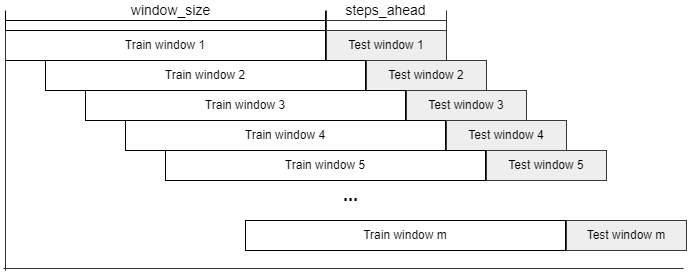

The diagram above was exported from draw.io. Its source (the exported page's mxGraphModel, read from the mxfile embedded in the PNG):
<mxGraphModel dx="1563" dy="695" grid="1" gridSize="10" guides="1" tooltips="1" connect="1" arrows="1" fold="1" page="1" pageScale="1" pageWidth="827" pageHeight="1169" background="#ffffff" math="0" shadow="0">
  <root>
    <mxCell id="0" />
    <mxCell id="1" parent="0" />
    <mxCell id="17" value="&lt;span style=&quot;color: rgb(0 , 0 , 0)&quot;&gt;Test window 5&lt;/span&gt;" style="rounded=0;whiteSpace=wrap;html=1;fillColor=#eeeeee;strokeColor=#36393d;" vertex="1" parent="1">
      <mxGeometry x="561" y="200" width="120" height="30" as="geometry" />
    </mxCell>
    <mxCell id="16" value="&lt;span style=&quot;color: rgb(0 , 0 , 0)&quot;&gt;Test window 4&lt;/span&gt;" style="rounded=0;whiteSpace=wrap;html=1;fillColor=#eeeeee;strokeColor=#36393d;" vertex="1" parent="1">
      <mxGeometry x="521" y="170" width="120" height="30" as="geometry" />
    </mxCell>
    <mxCell id="15" value="&lt;span style=&quot;color: rgb(0 , 0 , 0)&quot;&gt;Test window 3&lt;/span&gt;" style="rounded=0;whiteSpace=wrap;html=1;fillColor=#eeeeee;strokeColor=#36393d;" vertex="1" parent="1">
      <mxGeometry x="481" y="140" width="120" height="30" as="geometry" />
    </mxCell>
    <mxCell id="14" value="&lt;span style=&quot;color: rgb(0 , 0 , 0)&quot;&gt;Test window 2&lt;/span&gt;" style="rounded=0;whiteSpace=wrap;html=1;fillColor=#eeeeee;strokeColor=#36393d;" vertex="1" parent="1">
      <mxGeometry x="441" y="110" width="120" height="30" as="geometry" />
    </mxCell>
    <mxCell id="11" value="&lt;font color=&quot;#000000&quot;&gt;Test window 1&lt;/font&gt;" style="rounded=0;whiteSpace=wrap;html=1;fillColor=#eeeeee;strokeColor=#36393d;" vertex="1" parent="1">
      <mxGeometry x="401" y="80" width="120" height="30" as="geometry" />
    </mxCell>
    <mxCell id="4" value="&lt;span&gt;Train window 3&lt;/span&gt;" style="rounded=0;whiteSpace=wrap;html=1;" vertex="1" parent="1">
      <mxGeometry x="160" y="140" width="320" height="30" as="geometry" />
    </mxCell>
    <mxCell id="9" value="&lt;span&gt;Train window 4&lt;/span&gt;" style="rounded=0;whiteSpace=wrap;html=1;" vertex="1" parent="1">
      <mxGeometry x="200" y="170" width="320" height="30" as="geometry" />
    </mxCell>
    <mxCell id="10" value="&lt;span&gt;Train window 5&lt;/span&gt;" style="rounded=0;whiteSpace=wrap;html=1;gradientColor=none;shadow=0;glass=0;sketch=0;" vertex="1" parent="1">
      <mxGeometry x="240" y="200" width="320" height="30" as="geometry" />
    </mxCell>
    <mxCell id="2" value="Train window 1" style="rounded=0;whiteSpace=wrap;html=1;" vertex="1" parent="1">
      <mxGeometry x="80" y="80" width="320" height="30" as="geometry" />
    </mxCell>
    <mxCell id="3" value="&lt;span&gt;Train window 2&lt;/span&gt;" style="rounded=0;whiteSpace=wrap;html=1;" vertex="1" parent="1">
      <mxGeometry x="120" y="110" width="320" height="30" as="geometry" />
    </mxCell>
    <mxCell id="20" value="..." style="text;html=1;align=center;verticalAlign=middle;resizable=0;points=[];autosize=1;strokeColor=none;fillColor=none;fontColor=#000000;fontStyle=1;fontSize=18;" vertex="1" parent="1">
      <mxGeometry x="410" y="230" width="30" height="30" as="geometry" />
    </mxCell>
    <mxCell id="21" value="&lt;span&gt;Train window m&lt;/span&gt;" style="rounded=0;whiteSpace=wrap;html=1;gradientColor=none;shadow=0;glass=0;sketch=0;" vertex="1" parent="1">
      <mxGeometry x="320" y="270" width="320" height="30" as="geometry" />
    </mxCell>
    <mxCell id="23" value="&lt;span style=&quot;color: rgb(0 , 0 , 0)&quot;&gt;Test window m&lt;/span&gt;" style="rounded=0;whiteSpace=wrap;html=1;fillColor=#eeeeee;strokeColor=#36393d;" vertex="1" parent="1">
      <mxGeometry x="641" y="270" width="120" height="30" as="geometry" />
    </mxCell>
    <mxCell id="24" value="" style="shape=crossbar;whiteSpace=wrap;html=1;rounded=1;direction=west;shadow=0;glass=0;sketch=0;fontSize=18;fontColor=#000000;gradientColor=none;strokeColor=#000000;" vertex="1" parent="1">
      <mxGeometry x="80" y="60" width="320" height="20" as="geometry" />
    </mxCell>
    <mxCell id="25" value="window_size" style="text;html=1;align=center;verticalAlign=middle;resizable=0;points=[];autosize=1;strokeColor=none;fillColor=none;fontSize=14;fontColor=#000000;" vertex="1" parent="1">
      <mxGeometry x="200" y="50" width="90" height="20" as="geometry" />
    </mxCell>
    <mxCell id="29" value="" style="shape=crossbar;whiteSpace=wrap;html=1;rounded=1;shadow=0;glass=0;sketch=0;fontSize=14;fontColor=#000000;strokeColor=#333333;gradientColor=none;" vertex="1" parent="1">
      <mxGeometry x="401" y="60" width="120" height="20" as="geometry" />
    </mxCell>
    <mxCell id="30" value="steps_ahead" style="text;html=1;align=center;verticalAlign=middle;resizable=0;points=[];autosize=1;strokeColor=none;fillColor=none;fontSize=14;fontColor=#000000;" vertex="1" parent="1">
      <mxGeometry x="410" y="50" width="100" height="20" as="geometry" />
    </mxCell>
    <mxCell id="31" value="" style="line;strokeWidth=1;direction=south;html=1;shadow=0;glass=0;sketch=0;fontSize=14;fontColor=#000000;gradientColor=none;strokeColor=#333333;" vertex="1" parent="1">
      <mxGeometry x="75" y="80" width="10" height="240" as="geometry" />
    </mxCell>
    <mxCell id="32" value="" style="line;strokeWidth=1;html=1;perimeter=backbonePerimeter;points=[];outlineConnect=0;shadow=0;glass=0;sketch=0;fontSize=14;fontColor=#000000;gradientColor=none;strokeColor=#333333;" vertex="1" parent="1">
      <mxGeometry x="78" y="313" width="680" height="10" as="geometry" />
    </mxCell>
  </root>
</mxGraphModel>